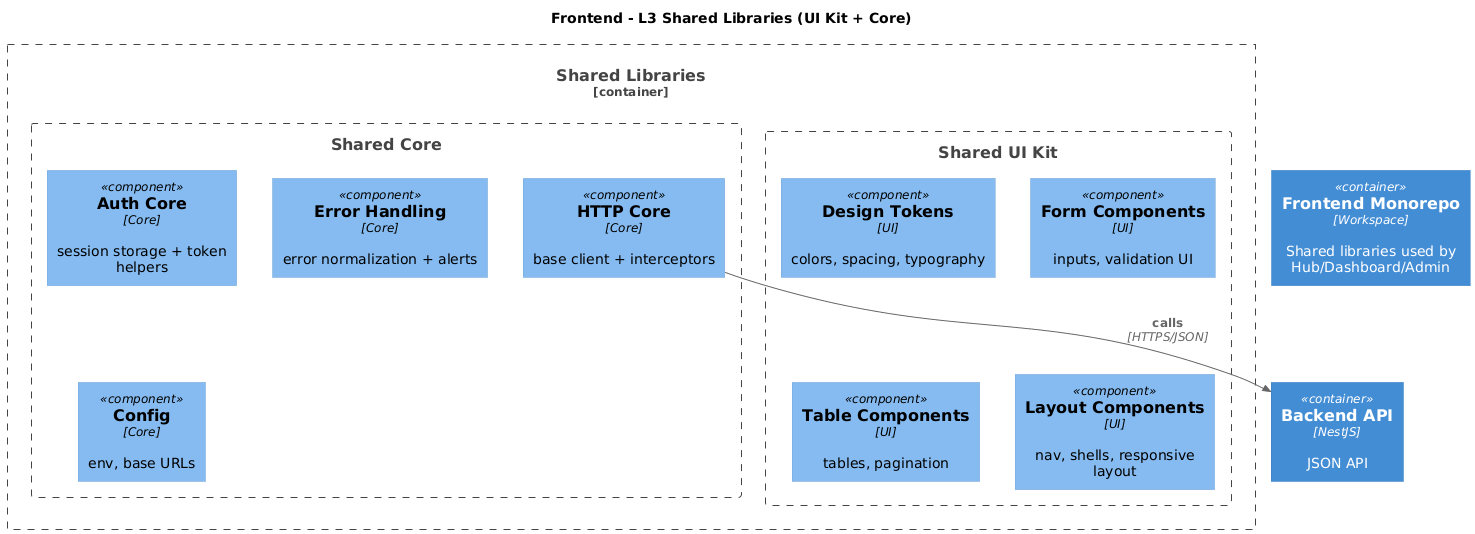

The diagram above was rendered by PlantUML. Its source (embedded in the PNG):
@startuml Frontend_L3_SharedLibraries
!includeurl https://raw.githubusercontent.com/plantuml-stdlib/C4-PlantUML/master/C4_Component.puml
title Frontend - L3 Shared Libraries (UI Kit + Core)

Container(frontend, "Frontend Monorepo", "Workspace", "Shared libraries used by Hub/Dashboard/Admin")
Container(api, "Backend API", "NestJS", "JSON API")

Container_Boundary(shared, "Shared Libraries") {

  Boundary(uiKit, "Shared UI Kit") {
    Component(DesignTokens, "Design Tokens", "UI", "colors, spacing, typography")
    Component(FormKit, "Form Components", "UI", "inputs, validation UI")
    Component(TableKit, "Table Components", "UI", "tables, pagination")
    Component(LayoutKit, "Layout Components", "UI", "nav, shells, responsive layout")
  }

  Boundary(core, "Shared Core") {
    Component(HttpCore, "HTTP Core", "Core", "base client + interceptors")
    Component(AuthCore, "Auth Core", "Core", "session storage + token helpers")
    Component(ErrorCore, "Error Handling", "Core", "error normalization + alerts")
    Component(ConfigCore, "Config", "Core", "env, base URLs")
  }
}

Rel(HttpCore, api, "calls", "HTTPS/JSON")

@enduml